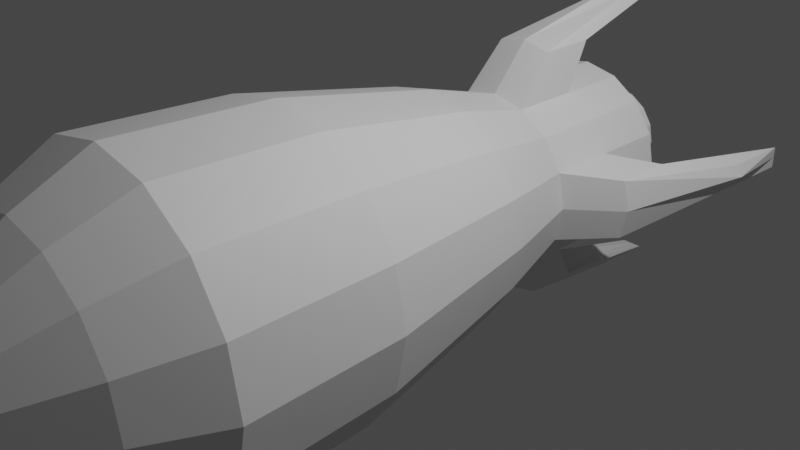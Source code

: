 # Source: rocket.blend  (saved by Blender 2.91.10; exported with 4.5.12 LTS)
import bpy
from mathutils import Matrix  # noqa: F401  (used for matrix-valued properties, if any)

bpy.ops.wm.read_factory_settings(use_empty=True)
scene = bpy.context.scene
scene.name = 'Scene'

# ---- collections
col_collection = bpy.data.collections.new('Collection'); scene.collection.children.link(col_collection)

# ---- materials (node trees are filled in below, after node groups)
mat_engine = bpy.data.materials.new('Engine')
mat_engine.use_transparent_shadow = False
mat_rocket = bpy.data.materials.new('Rocket')
mat_rocket.use_transparent_shadow = False
mat_landing_legs = bpy.data.materials.new('Landing Legs')
mat_landing_legs.use_transparent_shadow = False
mat_rocket_cap = bpy.data.materials.new('Rocket Cap')
mat_rocket_cap.use_transparent_shadow = False

# ---- material node trees
mat_engine.use_nodes = True; mat_engine.node_tree.nodes.clear()
_N = mat_engine.node_tree.nodes; _L = mat_engine.node_tree.links
n0 = _N.new('ShaderNodeBsdfPrincipled'); n0.name = 'Principled BSDF'; n0.location = (10, 300)
n0.distribution = 'GGX'
n0.subsurface_method = 'BURLEY'
n0.inputs[3].default_value = 1.45
n0.inputs[27].default_value = (0.0, 0.0, 0.0, 1.0)
n0.inputs[28].default_value = 1.0
n1 = _N.new('ShaderNodeOutputMaterial'); n1.name = 'Material Output'; n1.location = (300, 300)
_L.new(n0.outputs[0], n1.inputs[0])
n1.is_active_output = True
mat_rocket.use_nodes = True; mat_rocket.node_tree.nodes.clear()
_N = mat_rocket.node_tree.nodes; _L = mat_rocket.node_tree.links
n0 = _N.new('ShaderNodeBsdfPrincipled'); n0.name = 'Principled BSDF'; n0.location = (10, 300)
n0.distribution = 'GGX'
n0.subsurface_method = 'BURLEY'
n0.inputs[3].default_value = 1.45
n0.inputs[27].default_value = (0.0, 0.0, 0.0, 1.0)
n0.inputs[28].default_value = 1.0
n1 = _N.new('ShaderNodeOutputMaterial'); n1.name = 'Material Output'; n1.location = (300, 300)
_L.new(n0.outputs[0], n1.inputs[0])
n1.is_active_output = True
mat_landing_legs.use_nodes = True; mat_landing_legs.node_tree.nodes.clear()
_N = mat_landing_legs.node_tree.nodes; _L = mat_landing_legs.node_tree.links
n0 = _N.new('ShaderNodeBsdfPrincipled'); n0.name = 'Principled BSDF'; n0.location = (10, 300)
n0.distribution = 'GGX'
n0.subsurface_method = 'BURLEY'
n0.inputs[3].default_value = 1.45
n0.inputs[27].default_value = (0.0, 0.0, 0.0, 1.0)
n0.inputs[28].default_value = 1.0
n1 = _N.new('ShaderNodeOutputMaterial'); n1.name = 'Material Output'; n1.location = (300, 300)
_L.new(n0.outputs[0], n1.inputs[0])
n1.is_active_output = True
mat_rocket_cap.use_nodes = True; mat_rocket_cap.node_tree.nodes.clear()
_N = mat_rocket_cap.node_tree.nodes; _L = mat_rocket_cap.node_tree.links
n0 = _N.new('ShaderNodeBsdfPrincipled'); n0.name = 'Principled BSDF'; n0.location = (10, 300)
n0.distribution = 'GGX'
n0.subsurface_method = 'BURLEY'
n0.inputs[3].default_value = 1.45
n0.inputs[27].default_value = (0.0, 0.0, 0.0, 1.0)
n0.inputs[28].default_value = 1.0
n1 = _N.new('ShaderNodeOutputMaterial'); n1.name = 'Material Output'; n1.location = (300, 300)
_L.new(n0.outputs[0], n1.inputs[0])
n1.is_active_output = True

# ---- world
world_world = bpy.data.worlds.new('World'); scene.world = world_world
world_world.use_nodes = True; world_world.node_tree.nodes.clear()
_N = world_world.node_tree.nodes; _L = world_world.node_tree.links
n0 = _N.new('ShaderNodeOutputWorld'); n0.name = 'World Output'; n0.location = (300, 300)
n1 = _N.new('ShaderNodeBackground'); n1.name = 'Background'; n1.location = (10, 300)
n1.inputs[0].default_value = (0.05088, 0.05088, 0.05088, 1.0)
_L.new(n1.outputs[0], n0.inputs[0])
n0.is_active_output = True
world_world.color = (0.05088, 0.05088, 0.05088)
world_world.use_sun_shadow = False
world_world.sun_shadow_jitter_overblur = 0.0

# ---- cameras
cam_camera = bpy.data.cameras.new('Camera')
cam_camera.clip_end = 100.0
cam_camera.ortho_scale = 7.314

# ---- lights
light_light = bpy.data.lights.new('Light', 'POINT')
light_light.transmission_factor = 0.0
light_light.energy = 1000.0
light_light.shadow_soft_size = 0.1
light_light.shadow_maximum_resolution = 0.006
light_light.use_absolute_resolution = True

# ---- meshes
me_cylinder = bpy.data.meshes.new('Cylinder')
me_cylinder.from_pydata([(0.0, 1.0, -1.0), (6.856e-11, 0.9982, 0.5571), (0.3827, 0.9239, -1.0), (0.382, 0.9222, 0.5571), (0.7071, 0.7071, -1.0), (0.7058, 0.7058, 0.5571), (0.9239, 0.3827, -1.0), (0.9222, 0.382, 0.5571), (1.0, -4.371e-08, -1.0), (0.9982, -6.297e-08, 0.5571), (0.9239, -0.3827, -1.0), (0.9222, -0.382, 0.5571), (0.7071, -0.7071, -1.0), (0.7058, -0.7058, 0.5571), (0.3827, -0.9239, -1.0), (0.382, -0.9222, 0.5571), (1.51e-07, -1.0, -1.0), (1.508e-07, -0.9982, 0.5571), (-0.3827, -0.9239, -1.0), (-0.382, -0.9222, 0.5571), (-0.7071, -0.7071, -1.0), (-0.7058, -0.7058, 0.5571), (-0.9239, -0.3827, -1.0), (-0.9222, -0.382, 0.5571), (-1.0, 1.192e-08, -1.0), (-0.9982, -7.436e-09, 0.5571), (-0.9239, 0.3827, -1.0), (-0.9222, 0.382, 0.5571), (-0.7071, 0.7071, -1.0), (-0.7058, 0.7058, 0.5571), (-0.3827, 0.9239, -1.0), (-0.382, 0.9222, 0.5571), (-1.913e-08, 1.28, 1.525), (0.4899, 1.183, 1.525), (0.9052, 0.9052, 1.525), (1.183, 0.4899, 1.525), (1.28, -8.38e-08, 1.525), (1.183, -0.4899, 1.525), (0.9052, -0.9052, 1.525), (0.4899, -1.183, 1.525), (1.742e-07, -1.28, 1.525), (-0.4899, -1.183, 1.525), (-0.9052, -0.9052, 1.525), (-1.183, -0.4899, 1.525), (-1.28, -1.258e-08, 1.525), (-1.183, 0.4899, 1.525), (-0.9052, 0.9052, 1.525), (-0.4899, 1.183, 1.525), (-4.7e-08, 1.661, 3.417), (0.6357, 1.535, 3.417), (1.175, 1.175, 3.417), (1.535, 0.6357, 3.417), (1.661, -1.088e-07, 3.417), (1.535, -0.6357, 3.417), (1.175, -1.175, 3.417), (0.6357, -1.535, 3.417), (2.038e-07, -1.661, 3.417), (-0.6357, -1.535, 3.417), (-1.175, -1.175, 3.417), (-1.535, -0.6357, 3.417), (-1.661, -1.643e-08, 3.417), (-1.535, 0.6357, 3.417), (-1.175, 1.175, 3.417), (-0.6357, 1.535, 3.417), (-2.462e-07, 1.744, 5.144), (0.6672, 1.611, 5.144), (1.233, 1.233, 5.144), (1.611, 0.6672, 5.144), (1.744, -1.106e-07, 5.144), (1.611, -0.6672, 5.144), (1.233, -1.233, 5.144), (0.6672, -1.611, 5.144), (1.703e-08, -1.744, 5.144), (-0.6672, -1.611, 5.144), (-1.233, -1.233, 5.144), (-1.611, -0.6672, 5.144), (-1.744, -1.361e-08, 5.144), (-1.611, 0.6672, 5.144), (-1.233, 1.233, 5.144), (-0.6672, 1.611, 5.144), (-2.131e-07, 1.375, 5.922), (0.5261, 1.27, 5.922), (0.9721, 0.9721, 5.922), (1.27, 0.5261, 5.922), (1.375, -8.447e-08, 5.922), (1.27, -0.5261, 5.922), (0.9721, -0.9721, 5.922), (0.5261, -1.27, 5.922), (-5.531e-09, -1.375, 5.922), (-0.5261, -1.27, 5.922), (-0.9721, -0.9721, 5.922), (-1.27, -0.5261, 5.922), (-1.375, -7.983e-09, 5.922), (-1.27, 0.5261, 5.922), (-0.9721, 0.9721, 5.922), (-0.5261, 1.27, 5.922), (-3.024e-07, 0.3209, 7.478), (0.1228, 0.2965, 7.478), (0.2269, 0.2269, 7.478), (0.2965, 0.1228, 7.478), (0.3209, -3.185e-08, 7.478), (0.2965, -0.1228, 7.478), (0.2269, -0.2269, 7.478), (0.1228, -0.2965, 7.478), (-2.54e-07, -0.3209, 7.478), (-0.1228, -0.2965, 7.478), (-0.2269, -0.2269, 7.478), (-0.2965, -0.1228, 7.478), (-0.3209, -1.4e-08, 7.478), (-0.2965, 0.1228, 7.478), (-0.2269, 0.2269, 7.478), (-0.1228, 0.2965, 7.478), (-6.333e-07, -2.98e-08, 7.896), (-6.333e-07, -2.98e-08, 7.896), (-6.407e-07, -2.98e-08, 7.896), (-6.258e-07, -2.235e-08, 7.896), (-6.258e-07, -2.366e-08, 7.896), (-6.258e-07, -2.235e-08, 7.896), (-6.407e-07, -2.98e-08, 7.896), (-6.333e-07, -2.98e-08, 7.896), (-6.333e-07, -2.98e-08, 7.896), (-6.333e-07, -2.98e-08, 7.896), (-6.407e-07, -2.98e-08, 7.896), (-6.258e-07, -2.235e-08, 7.896), (-6.258e-07, -2.366e-08, 7.896), (-6.258e-07, -2.235e-08, 7.896), (-6.407e-07, -2.98e-08, 7.896), (-6.333e-07, -2.98e-08, 7.896), (0.0, 1.0, -1.0), (0.3827, 0.9239, -1.0), (0.382, 0.9222, 0.5571), (6.856e-11, 0.9982, 0.5571), (0.9222, 0.382, 0.5571), (0.9239, 0.3827, -1.0), (1.0, -4.371e-08, -1.0), (0.9982, -6.297e-08, 0.5571), (0.9239, -0.3827, -1.0), (0.9222, -0.382, 0.5571), (0.382, -0.9222, 0.5571), (0.3827, -0.9239, -1.0), (1.51e-07, -1.0, -1.0), (1.508e-07, -0.9982, 0.5571), (-0.3827, -0.9239, -1.0), (-0.382, -0.9222, 0.5571), (-0.9222, -0.382, 0.5571), (-0.9239, -0.3827, -1.0), (-1.0, 1.192e-08, -1.0), (-0.9982, -7.436e-09, 0.5571), (-0.9239, 0.3827, -1.0), (-0.9222, 0.382, 0.5571), (-0.382, 0.9222, 0.5571), (-0.3827, 0.9239, -1.0), (0.3823, 0.923, -0.1966), (0.7064, 0.7064, -0.1966), (0.923, 0.3823, -0.1966), (0.923, -0.3823, -0.1966), (0.7064, -0.7064, -0.1966), (0.3823, -0.923, -0.1966), (-0.3823, -0.923, -0.1966), (-0.7064, -0.7064, -0.1966), (-0.923, -0.3823, -0.1966), (-0.923, 0.3823, -0.1966), (-0.7064, 0.7064, -0.1966), (-0.3823, 0.923, -0.1966), (3.538e-11, 0.9991, -0.1966), (0.3823, 0.923, -0.1966), (0.923, 0.3823, -0.1966), (0.9991, -5.365e-08, -0.1966), (0.923, -0.3823, -0.1966), (0.3823, -0.923, -0.1966), (1.509e-07, -0.9991, -0.1966), (-0.3823, -0.923, -0.1966), (-0.923, -0.3823, -0.1966), (-0.9991, 1.935e-09, -0.1966), (-0.923, 0.3823, -0.1966), (-0.3823, 0.923, -0.1966), (-0.3234, 1.428, -0.5161), (0.3234, 1.428, -0.5161), (-0.3231, 1.427, 0.1215), (3.576e-07, 1.492, -0.5161), (5.96e-07, 1.492, 0.1215), (0.3231, 1.427, 0.1215), (-0.3823, 0.923, -0.1966), (0.3823, 0.923, -0.1966), (2.384e-07, 0.9991, -0.1966), (-0.382, 0.9222, 0.5571), (1.192e-07, 0.9982, 0.5571), (0.382, 0.9222, 0.5571), (0.9222, -0.382, 0.5571), (0.9982, 0.0, 0.5571), (0.9222, 0.382, 0.5571), (0.9991, -5.96e-08, -0.1966), (0.923, -0.3823, -0.1966), (0.923, 0.3823, -0.1966), (1.427, -0.3231, 0.1215), (1.492, -2.384e-07, 0.1215), (1.492, -2.384e-07, -0.5161), (1.427, 0.3231, 0.1215), (1.428, -0.3234, -0.5161), (1.428, 0.3234, -0.5161), (1.746, -0.1197, -1.511), (1.822, -4.768e-07, -1.511), (1.772, -4.768e-07, -2.265), (1.746, 0.1197, -1.511), (1.772, -0.1198, -2.265), (1.772, 0.1198, -2.265), (-0.382, -0.9222, 0.5571), (-5.96e-08, -0.9982, 0.5571), (0.382, -0.9222, 0.5571), (-1.192e-07, -0.9991, -0.1966), (-0.3823, -0.923, -0.1966), (0.3823, -0.923, -0.1966), (-0.3231, -1.427, 0.1215), (-3.576e-07, -1.492, 0.1215), (-2.384e-07, -1.492, -0.5161), (0.3231, -1.427, 0.1215), (-0.3234, -1.428, -0.5161), (0.3234, -1.428, -0.5161), (-0.1197, -1.746, -1.511), (-4.768e-07, -1.822, -1.511), (-4.768e-07, -1.772, -2.265), (0.1197, -1.746, -1.511), (-0.1198, -1.772, -2.265), (0.1198, -1.772, -2.265), (-0.9222, 0.382, 0.5571), (-0.9982, 1.192e-07, 0.5571), (-0.9222, -0.382, 0.5571), (-0.9991, 1.788e-07, -0.1966), (-0.923, 0.3823, -0.1966), (-0.923, -0.3823, -0.1966), (-1.427, 0.3231, 0.1215), (-1.492, 4.768e-07, 0.1215), (-1.492, 2.384e-07, -0.5161), (-1.427, -0.3231, 0.1215), (-1.428, 0.3234, -0.5161), (-1.428, -0.3234, -0.5161), (-1.746, 0.1197, -1.511), (-1.822, 4.768e-07, -1.511), (-1.772, 4.768e-07, -2.265), (-1.746, -0.1197, -1.511), (-1.772, 0.1198, -2.265), (-1.772, -0.1198, -2.265), (3.441e-08, 0.4568, -0.8333), (0.1748, 0.4221, -0.8333), (0.323, 0.323, -0.8333), (0.4221, 0.1748, -0.8333), (0.4568, -4.431e-09, -0.8333), (0.4221, -0.1748, -0.8333), (0.323, -0.323, -0.8333), (0.1748, -0.4221, -0.8333), (1.034e-07, -0.4568, -0.8333), (-0.1748, -0.4221, -0.8333), (-0.323, -0.323, -0.8333), (-0.4221, -0.1748, -0.8333), (-0.4568, 2.099e-08, -0.8333), (-0.4221, 0.1748, -0.8333), (-0.323, 0.323, -0.8333), (-0.1748, 0.4221, -0.8333), (2.761e-08, 0.5453, -1.264), (0.2087, 0.5038, -1.264), (0.3856, 0.3856, -1.264), (0.5038, 0.2087, -1.264), (0.5453, -2.97e-08, -1.264), (0.5038, -0.2087, -1.264), (0.3856, -0.3856, -1.264), (0.2087, -0.5038, -1.264), (1.099e-07, -0.5453, -1.264), (-0.2087, -0.5038, -1.264), (-0.3856, -0.3856, -1.264), (-0.5038, -0.2087, -1.264), (-0.5453, 6.397e-10, -1.264), (-0.5038, 0.2087, -1.264), (-0.3856, 0.3856, -1.264), (-0.2087, 0.5038, -1.264), (5.131e-08, 0.5453, -1.633), (0.2087, 0.5038, -1.633), (0.3856, 0.3856, -1.633), (0.5038, 0.2087, -1.633), (0.5453, -3.631e-08, -1.633), (0.5038, -0.2087, -1.633), (0.3856, -0.3856, -1.633), (0.2087, -0.5038, -1.633), (1.336e-07, -0.5453, -1.633), (-0.2087, -0.5038, -1.633), (-0.3856, -0.3856, -1.633), (-0.5038, -0.2087, -1.633), (-0.5453, -5.968e-09, -1.633), (-0.5038, 0.2087, -1.633), (-0.3856, 0.3856, -1.633), (-0.2087, 0.5038, -1.633), (5.652e-08, 0.4718, -1.633), (0.1805, 0.4358, -1.633), (0.3336, 0.3336, -1.633), (0.4358, 0.1805, -1.633), (0.4718, -2.974e-08, -1.633), (0.4358, -0.1805, -1.633), (0.3336, -0.3336, -1.633), (0.1805, -0.4358, -1.633), (1.278e-07, -0.4718, -1.633), (-0.1805, -0.4358, -1.633), (-0.3336, -0.3336, -1.633), (-0.4358, -0.1805, -1.633), (-0.4718, -3.495e-09, -1.633), (-0.4358, 0.1805, -1.633), (-0.3336, 0.3336, -1.633), (-0.1805, 0.4358, -1.633), (6.001e-08, 0.4464, -0.9027), (0.1708, 0.4125, -0.9027), (0.3157, 0.3157, -0.9027), (0.4125, 0.1708, -0.9027), (0.4464, 4.642e-09, -0.9027), (0.4125, -0.1708, -0.9027), (0.3157, -0.3157, -0.9027), (0.1708, -0.4125, -0.9027), (1.274e-07, -0.4464, -0.9027), (-0.1708, -0.4125, -0.9027), (-0.3157, -0.3157, -0.9027), (-0.4125, -0.1708, -0.9027), (-0.4464, 2.948e-08, -0.9027), (-0.4125, 0.1708, -0.9027), (-0.3157, 0.3157, -0.9027), (-0.1708, 0.4125, -0.9027), (0.1197, 1.746, -1.511), (5.96e-07, 1.822, -1.511), (5.96e-07, 1.772, -2.265), (-0.1197, 1.746, -1.511), (0.1198, 1.772, -2.265), (-0.1198, 1.772, -2.265)], [], [(161, 26, 148, 174), (152, 3, 5, 153), (153, 5, 7, 154), (154, 7, 132, 166), (0, 30, 151, 128), (155, 11, 13, 156), (156, 13, 15, 157), (1, 3, 130, 131), (25, 27, 149, 147), (158, 19, 21, 159), (159, 21, 23, 160), (15, 17, 141, 138), (163, 31, 150, 175), (161, 27, 29, 162), (7, 5, 34, 35), (162, 29, 31, 163), (155, 10, 136, 168), (4, 6, 245, 244), (37, 36, 52, 53), (17, 15, 39, 40), (3, 1, 32, 33), (27, 25, 44, 45), (13, 11, 37, 38), (23, 21, 42, 43), (1, 31, 47, 32), (9, 7, 35, 36), (19, 17, 40, 41), (29, 27, 45, 46), (5, 3, 33, 34), (15, 13, 38, 39), (25, 23, 43, 44), (11, 9, 36, 37), (21, 19, 41, 42), (31, 29, 46, 47), (58, 57, 73, 74), (45, 44, 60, 61), (38, 37, 53, 54), (46, 45, 61, 62), (39, 38, 54, 55), (47, 46, 62, 63), (40, 39, 55, 56), (33, 32, 48, 49), (32, 47, 63, 48), (41, 40, 56, 57), (34, 33, 49, 50), (42, 41, 57, 58), (35, 34, 50, 51), (43, 42, 58, 59), (36, 35, 51, 52), (44, 43, 59, 60), (79, 78, 94, 95), (51, 50, 66, 67), (59, 58, 74, 75), (52, 51, 67, 68), (60, 59, 75, 76), (53, 52, 68, 69), (61, 60, 76, 77), (54, 53, 69, 70), (62, 61, 77, 78), (55, 54, 70, 71), (63, 62, 78, 79), (56, 55, 71, 72), (49, 48, 64, 65), (48, 63, 79, 64), (57, 56, 72, 73), (50, 49, 65, 66), (93, 92, 108, 109), (72, 71, 87, 88), (65, 64, 80, 81), (64, 79, 95, 80), (73, 72, 88, 89), (66, 65, 81, 82), (74, 73, 89, 90), (67, 66, 82, 83), (75, 74, 90, 91), (68, 67, 83, 84), (76, 75, 91, 92), (69, 68, 84, 85), (77, 76, 92, 93), (70, 69, 85, 86), (78, 77, 93, 94), (71, 70, 86, 87), (99, 98, 114, 115), (86, 85, 101, 102), (94, 93, 109, 110), (87, 86, 102, 103), (95, 94, 110, 111), (88, 87, 103, 104), (81, 80, 96, 97), (80, 95, 111, 96), (89, 88, 104, 105), (82, 81, 97, 98), (90, 89, 105, 106), (83, 82, 98, 99), (91, 90, 106, 107), (84, 83, 99, 100), (92, 91, 107, 108), (85, 84, 100, 101), (113, 112, 127, 126, 125, 124, 123, 122, 121, 120, 119, 118, 117, 116, 115, 114), (107, 106, 122, 123), (100, 99, 115, 116), (108, 107, 123, 124), (101, 100, 116, 117), (109, 108, 124, 125), (102, 101, 117, 118), (110, 109, 125, 126), (103, 102, 118, 119), (111, 110, 126, 127), (104, 103, 119, 120), (97, 96, 112, 113), (96, 111, 127, 112), (105, 104, 120, 121), (98, 97, 113, 114), (106, 105, 121, 122), (180, 181, 322, 323), (166, 132, 135, 167), (167, 135, 137, 168), (169, 138, 141, 170), (170, 141, 143, 171), (172, 144, 147, 173), (173, 147, 149, 174), (187, 183, 177, 181), (31, 1, 131, 150), (8, 6, 133, 134), (18, 16, 140, 142), (152, 2, 129, 165), (160, 23, 144, 172), (7, 9, 135, 132), (17, 19, 143, 141), (24, 22, 145, 146), (158, 18, 142, 171), (23, 25, 147, 144), (10, 8, 134, 136), (157, 15, 138, 169), (9, 11, 137, 135), (16, 14, 139, 140), (26, 24, 146, 148), (2, 0, 128, 129), (14, 157, 169, 139), (19, 158, 171, 143), (22, 160, 172, 145), (3, 152, 165, 130), (151, 175, 164, 128), (146, 173, 174, 148), (145, 172, 173, 146), (140, 170, 171, 142), (139, 169, 170, 140), (134, 167, 168, 136), (133, 166, 167, 134), (128, 164, 165, 129), (11, 155, 168, 137), (28, 162, 163, 30), (26, 161, 162, 28), (30, 163, 175, 151), (20, 159, 160, 22), (18, 158, 159, 20), (12, 156, 157, 14), (10, 155, 156, 12), (6, 154, 166, 133), (4, 153, 154, 6), (2, 152, 153, 4), (27, 161, 174, 149), (179, 176, 327, 324), (186, 187, 181, 180), (324, 323, 322, 326), (182, 185, 178, 176), (183, 184, 179, 177), (181, 177, 326, 322), (131, 164, 175, 150), (130, 165, 164, 131), (185, 186, 180, 178), (327, 325, 323, 324), (178, 180, 323, 325), (184, 182, 176, 179), (192, 191, 196, 198), (191, 193, 199, 196), (195, 194, 200, 201), (197, 195, 201, 203), (188, 192, 198, 194), (190, 189, 195, 197), (193, 190, 197, 199), (189, 188, 194, 195), (202, 201, 200, 204), (205, 203, 201, 202), (196, 199, 205, 202), (194, 198, 204, 200), (198, 196, 202, 204), (199, 197, 203, 205), (210, 209, 214, 216), (209, 211, 217, 214), (213, 212, 218, 219), (215, 213, 219, 221), (206, 210, 216, 212), (208, 207, 213, 215), (211, 208, 215, 217), (207, 206, 212, 213), (220, 219, 218, 222), (223, 221, 219, 220), (214, 217, 223, 220), (212, 216, 222, 218), (216, 214, 220, 222), (217, 215, 221, 223), (228, 227, 232, 234), (227, 229, 235, 232), (231, 230, 236, 237), (233, 231, 237, 239), (224, 228, 234, 230), (226, 225, 231, 233), (229, 226, 233, 235), (225, 224, 230, 231), (238, 237, 236, 240), (241, 239, 237, 238), (232, 235, 241, 238), (230, 234, 240, 236), (234, 232, 238, 240), (235, 233, 239, 241), (247, 248, 264, 263), (14, 16, 250, 249), (0, 2, 243, 242), (24, 26, 255, 254), (10, 12, 248, 247), (20, 22, 253, 252), (30, 0, 242, 257), (6, 8, 246, 245), (16, 18, 251, 250), (26, 28, 256, 255), (2, 4, 244, 243), (12, 14, 249, 248), (22, 24, 254, 253), (8, 10, 247, 246), (18, 20, 252, 251), (28, 30, 257, 256), (268, 269, 285, 284), (255, 256, 272, 271), (248, 249, 265, 264), (256, 257, 273, 272), (249, 250, 266, 265), (242, 243, 259, 258), (257, 242, 258, 273), (250, 251, 267, 266), (243, 244, 260, 259), (251, 252, 268, 267), (244, 245, 261, 260), (252, 253, 269, 268), (245, 246, 262, 261), (253, 254, 270, 269), (246, 247, 263, 262), (254, 255, 271, 270), (289, 274, 290, 305), (261, 262, 278, 277), (269, 270, 286, 285), (262, 263, 279, 278), (270, 271, 287, 286), (263, 264, 280, 279), (271, 272, 288, 287), (264, 265, 281, 280), (272, 273, 289, 288), (265, 266, 282, 281), (258, 259, 275, 274), (273, 258, 274, 289), (266, 267, 283, 282), (259, 260, 276, 275), (267, 268, 284, 283), (260, 261, 277, 276), (303, 304, 320, 319), (282, 283, 299, 298), (275, 276, 292, 291), (283, 284, 300, 299), (276, 277, 293, 292), (284, 285, 301, 300), (277, 278, 294, 293), (285, 286, 302, 301), (278, 279, 295, 294), (286, 287, 303, 302), (279, 280, 296, 295), (287, 288, 304, 303), (280, 281, 297, 296), (288, 289, 305, 304), (281, 282, 298, 297), (274, 275, 291, 290), (306, 307, 308, 309, 310, 311, 312, 313, 314, 315, 316, 317, 318, 319, 320, 321), (296, 297, 313, 312), (304, 305, 321, 320), (297, 298, 314, 313), (290, 291, 307, 306), (305, 290, 306, 321), (298, 299, 315, 314), (291, 292, 308, 307), (299, 300, 316, 315), (292, 293, 309, 308), (300, 301, 317, 316), (293, 294, 310, 309), (301, 302, 318, 317), (294, 295, 311, 310), (302, 303, 319, 318), (295, 296, 312, 311), (177, 179, 324, 326), (176, 178, 325, 327)])
me_cylinder.polygons.foreach_set('material_index', [0, 0, 0, 0, 0, 0, 0, 0, 0, 0, 0, 0, 0, 0, 0, 0, 0, 0, 0, 0, 0, 0, 0, 0, 0, 0, 0, 0, 0, 0, 0, 0, 0, 0, 0, 0, 0, 0, 0, 0, 0, 0, 0, 0, 0, 0, 0, 0, 0, 0, 0, 0, 0, 0, 0, 0, 0, 0, 0, 0, 0, 0, 0, 0, 0, 0, 3, 0, 0, 0, 0, 0, 0, 0, 0, 0, 0, 0, 0, 0, 0, 0, 3, 3, 3, 3, 3, 3, 3, 3, 3, 3, 3, 3, 3, 3, 3, 3, 0, 3, 3, 3, 3, 3, 3, 3, 3, 3, 3, 3, 3, 3, 3, 3, 2, 0, 0, 0, 0, 0, 0, 2, 0, 0, 0, 0, 0, 0, 0, 0, 0, 0, 0, 0, 0, 0, 0, 0, 0, 0, 0, 0, 0, 0, 0, 0, 0, 0, 0, 0, 0, 0, 0, 0, 0, 0, 0, 0, 0, 0, 0, 0, 2, 2, 2, 2, 2, 2, 0, 0, 2, 2, 2, 2, 2, 2, 2, 2, 2, 2, 2, 2, 2, 2, 2, 2, 2, 2, 2, 2, 2, 2, 2, 2, 2, 2, 2, 2, 2, 2, 2, 2, 2, 2, 2, 2, 2, 2, 2, 2, 2, 2, 2, 2, 2, 2, 1, 0, 0, 0, 0, 0, 0, 0, 0, 0, 0, 0, 0, 0, 0, 0, 1, 1, 1, 1, 1, 1, 1, 1, 1, 1, 1, 1, 1, 1, 1, 1, 1, 1, 1, 1, 1, 1, 1, 1, 1, 1, 1, 1, 1, 1, 1, 1, 1, 1, 1, 1, 1, 1, 1, 1, 1, 1, 1, 1, 1, 1, 1, 1, 1, 1, 1, 1, 1, 1, 1, 1, 1, 1, 1, 1, 1, 1, 1, 1, 2, 2])
_uv = me_cylinder.uv_layers.new(name='UVMap')
_uv.uv.foreach_set('vector', [0.4742, 0.649, 0.449, 0.7049, 0.4506, 0.7049, 0.4744, 0.6492, 0.1412, 0.6792, 0.1119, 0.6121, 0.1469, 0.6001, 0.172, 0.6639, 0.172, 0.6639, 0.1469, 0.6001, 0.1806, 0.5901, 0.2014, 0.6514, 0.2014, 0.6514, 0.1806, 0.5901, 0.1813, 0.5908, 0.2013, 0.6516, 0.5202, 0.7645, 0.4977, 0.737, 0.4959, 0.7382, 0.5238, 0.7613, 0.2571, 0.6347, 0.2453, 0.5767, 0.2763, 0.5724, 0.2844, 0.6296, 0.2844, 0.6296, 0.2763, 0.5724, 0.3068, 0.5698, 0.3114, 0.6263, 0.0761, 0.6253, 0.1119, 0.6121, 0.1117, 0.6119, 0.07608, 0.627, 0.4612, 0.5805, 0.494, 0.5874, 0.4933, 0.5882, 0.461, 0.5807, 0.364, 0.6258, 0.3676, 0.5692, 0.3981, 0.5714, 0.391, 0.6286, 0.391, 0.6286, 0.3981, 0.5714, 0.4291, 0.5751, 0.4184, 0.6333, 0.3068, 0.5698, 0.3372, 0.5688, 0.3372, 0.569, 0.3073, 0.57, 0.5351, 0.6758, 0.5629, 0.6081, 0.5632, 0.6078, 0.5348, 0.6757, 0.4742, 0.649, 0.494, 0.5874, 0.5278, 0.5968, 0.504, 0.661, 0.1806, 0.5901, 0.1469, 0.6001, 0.1245, 0.5153, 0.1631, 0.5089, 0.504, 0.661, 0.5278, 0.5968, 0.5629, 0.6081, 0.5351, 0.6758, 0.2571, 0.6347, 0.2718, 0.6885, 0.273, 0.6882, 0.2575, 0.6344, 0.2039, 0.7208, 0.2275, 0.7069, 0.2521, 0.7444, 0.2358, 0.7569, 0.2352, 0.5004, 0.1999, 0.5041, 0.1938, 0.3768, 0.2309, 0.3783, 0.3372, 0.5688, 0.3068, 0.5698, 0.303, 0.4962, 0.3362, 0.4955, 0.1119, 0.6121, 0.0761, 0.6253, 0.04101, 0.5341, 0.08388, 0.5236, 0.494, 0.5874, 0.4612, 0.5805, 0.4725, 0.5014, 0.5093, 0.5055, 0.2763, 0.5724, 0.2453, 0.5767, 0.2352, 0.5004, 0.2695, 0.4979, 0.4291, 0.5751, 0.3981, 0.5714, 0.4029, 0.4966, 0.4372, 0.4985, 0.5988, 0.6205, 0.5629, 0.6081, 0.5885, 0.5185, 0.6315, 0.528, 0.2133, 0.5826, 0.1806, 0.5901, 0.1631, 0.5089, 0.1999, 0.5041, 0.3676, 0.5692, 0.3372, 0.5688, 0.3362, 0.4955, 0.3694, 0.4956, 0.5278, 0.5968, 0.494, 0.5874, 0.5093, 0.5055, 0.5479, 0.5111, 0.1469, 0.6001, 0.1119, 0.6121, 0.08388, 0.5236, 0.1245, 0.5153, 0.3068, 0.5698, 0.2763, 0.5724, 0.2695, 0.4979, 0.303, 0.4962, 0.4612, 0.5805, 0.4291, 0.5751, 0.4372, 0.4985, 0.4725, 0.5014, 0.2453, 0.5767, 0.2133, 0.5826, 0.1999, 0.5041, 0.2352, 0.5004, 0.3981, 0.5714, 0.3676, 0.5692, 0.3694, 0.4956, 0.4029, 0.4966, 0.5629, 0.6081, 0.5278, 0.5968, 0.5479, 0.5111, 0.5885, 0.5185, 0.4025, 0.3777, 0.3682, 0.379, 0.3641, 0.2921, 0.3952, 0.2892, 0.5093, 0.5055, 0.4725, 0.5014, 0.4747, 0.3736, 0.514, 0.3707, 0.2695, 0.4979, 0.2352, 0.5004, 0.2309, 0.3783, 0.2663, 0.3793, 0.5479, 0.5111, 0.5093, 0.5055, 0.514, 0.3707, 0.5563, 0.3676, 0.303, 0.4962, 0.2695, 0.4979, 0.2663, 0.3793, 0.3006, 0.3797, 0.5885, 0.5185, 0.5479, 0.5111, 0.5563, 0.3676, 0.6028, 0.3646, 0.3362, 0.4955, 0.303, 0.4962, 0.3006, 0.3797, 0.3344, 0.3796, 0.08388, 0.5236, 0.04101, 0.5341, 0.01339, 0.3702, 0.06524, 0.3711, 0.6315, 0.528, 0.5885, 0.5185, 0.6028, 0.3646, 0.6545, 0.3623, 0.3694, 0.4956, 0.3362, 0.4955, 0.3344, 0.3796, 0.3682, 0.379, 0.1245, 0.5153, 0.08388, 0.5236, 0.06524, 0.3711, 0.1119, 0.3729, 0.4029, 0.4966, 0.3694, 0.4956, 0.3682, 0.379, 0.4025, 0.3777, 0.1631, 0.5089, 0.1245, 0.5153, 0.1119, 0.3729, 0.1544, 0.375, 0.4372, 0.4985, 0.4029, 0.4966, 0.4025, 0.3777, 0.4378, 0.3759, 0.1999, 0.5041, 0.1631, 0.5089, 0.1544, 0.375, 0.1938, 0.3768, 0.4725, 0.5014, 0.4372, 0.4985, 0.4378, 0.3759, 0.4747, 0.3736, 0.5764, 0.2393, 0.5338, 0.2555, 0.5108, 0.2039, 0.5447, 0.1819, 0.1544, 0.375, 0.1119, 0.3729, 0.1313, 0.26, 0.17, 0.2715, 0.4378, 0.3759, 0.4025, 0.3777, 0.3952, 0.2892, 0.4271, 0.2844, 0.1938, 0.3768, 0.1544, 0.375, 0.17, 0.2715, 0.2057, 0.2801, 0.4747, 0.3736, 0.4378, 0.3759, 0.4271, 0.2844, 0.4603, 0.2774, 0.2309, 0.3783, 0.1938, 0.3768, 0.2057, 0.2801, 0.2393, 0.2864, 0.514, 0.3707, 0.4747, 0.3736, 0.4603, 0.2774, 0.4956, 0.2679, 0.2663, 0.3793, 0.2309, 0.3783, 0.2393, 0.2864, 0.2715, 0.2905, 0.5563, 0.3676, 0.514, 0.3707, 0.4956, 0.2679, 0.5338, 0.2555, 0.3006, 0.3797, 0.2663, 0.3793, 0.2715, 0.2905, 0.3027, 0.2928, 0.6028, 0.3646, 0.5563, 0.3676, 0.5338, 0.2555, 0.5764, 0.2393, 0.3344, 0.3796, 0.3006, 0.3797, 0.3027, 0.2928, 0.3334, 0.2933, 0.06524, 0.3711, 0.01339, 0.3702, 0.03741, 0.2257, 0.08806, 0.245, 0.6545, 0.3623, 0.6028, 0.3646, 0.5764, 0.2393, 0.6263, 0.2185, 0.3682, 0.379, 0.3344, 0.3796, 0.3334, 0.2933, 0.3641, 0.2921, 0.1119, 0.3729, 0.06524, 0.3711, 0.08806, 0.245, 0.1313, 0.26, 0.4784, 0.2201, 0.4475, 0.2321, 0.3888, 0.1113, 0.4018, 0.1011, 0.3334, 0.2933, 0.3027, 0.2928, 0.3048, 0.2505, 0.3328, 0.2514, 0.08806, 0.245, 0.03741, 0.2257, 0.08308, 0.1557, 0.1184, 0.1854, 0.6263, 0.2185, 0.5764, 0.2393, 0.5447, 0.1819, 0.5796, 0.1517, 0.3641, 0.2921, 0.3334, 0.2933, 0.3328, 0.2514, 0.3607, 0.2501, 0.1313, 0.26, 0.08806, 0.245, 0.1184, 0.1854, 0.1529, 0.2067, 0.3952, 0.2892, 0.3641, 0.2921, 0.3607, 0.2501, 0.389, 0.2467, 0.17, 0.2715, 0.1313, 0.26, 0.1529, 0.2067, 0.1858, 0.2223, 0.4271, 0.2844, 0.3952, 0.2892, 0.389, 0.2467, 0.4178, 0.2408, 0.2057, 0.2801, 0.17, 0.2715, 0.1858, 0.2223, 0.2172, 0.2338, 0.4603, 0.2774, 0.4271, 0.2844, 0.4178, 0.2408, 0.4475, 0.2321, 0.2393, 0.2864, 0.2057, 0.2801, 0.2172, 0.2338, 0.2473, 0.242, 0.4956, 0.2679, 0.4603, 0.2774, 0.4475, 0.2321, 0.4784, 0.2201, 0.2715, 0.2905, 0.2393, 0.2864, 0.2473, 0.242, 0.2764, 0.2474, 0.5338, 0.2555, 0.4956, 0.2679, 0.4784, 0.2201, 0.5108, 0.2039, 0.3027, 0.2928, 0.2715, 0.2905, 0.2764, 0.2474, 0.3048, 0.2505, 0.2569, 0.09568, 0.2461, 0.08291, 0.3293, 0.03726, 0.328, 0.03487, 0.2764, 0.2474, 0.2473, 0.242, 0.284, 0.1151, 0.2987, 0.1217, 0.5108, 0.2039, 0.4784, 0.2201, 0.4018, 0.1011, 0.4136, 0.08828, 0.3048, 0.2505, 0.2764, 0.2474, 0.2987, 0.1217, 0.3138, 0.126, 0.5447, 0.1819, 0.5108, 0.2039, 0.4136, 0.08828, 0.4233, 0.0735, 0.3328, 0.2514, 0.3048, 0.2505, 0.3138, 0.126, 0.3291, 0.1279, 0.1184, 0.1854, 0.08308, 0.1557, 0.2316, 0.05249, 0.2377, 0.06833, 0.5796, 0.1517, 0.5447, 0.1819, 0.4233, 0.0735, 0.4306, 0.057, 0.3607, 0.2501, 0.3328, 0.2514, 0.3291, 0.1279, 0.3446, 0.1274, 0.1529, 0.2067, 0.1184, 0.1854, 0.2377, 0.06833, 0.2461, 0.08291, 0.389, 0.2467, 0.3607, 0.2501, 0.3446, 0.1274, 0.3599, 0.1244, 0.1858, 0.2223, 0.1529, 0.2067, 0.2461, 0.08291, 0.2569, 0.09568, 0.4178, 0.2408, 0.389, 0.2467, 0.3599, 0.1244, 0.3747, 0.1191, 0.2172, 0.2338, 0.1858, 0.2223, 0.2569, 0.09568, 0.2696, 0.1065, 0.4475, 0.2321, 0.4178, 0.2408, 0.3747, 0.1191, 0.3888, 0.1113, 0.2473, 0.242, 0.2172, 0.2338, 0.2696, 0.1065, 0.284, 0.1151, 0.3299, 0.03744, 0.331, 0.03759, 0.3313, 0.03787, 0.3305, 0.03825, 0.3326, 0.04146, 0.3332, 0.04226, 0.3328, 0.04226, 0.3321, 0.04288, 0.3314, 0.04225, 0.3311, 0.04214, 0.3305, 0.04073, 0.3297, 0.03765, 0.3279, 0.03161, 0.3278, 0.03353, 0.328, 0.03487, 0.3293, 0.03726, 0.3747, 0.1191, 0.3599, 0.1244, 0.3321, 0.04288, 0.3328, 0.04226, 0.2696, 0.1065, 0.2569, 0.09568, 0.328, 0.03487, 0.3278, 0.03353, 0.3888, 0.1113, 0.3747, 0.1191, 0.3328, 0.04226, 0.3332, 0.04226, 0.284, 0.1151, 0.2696, 0.1065, 0.3278, 0.03353, 0.3279, 0.03161, 0.4018, 0.1011, 0.3888, 0.1113, 0.3332, 0.04226, 0.3326, 0.04146, 0.2987, 0.1217, 0.284, 0.1151, 0.3279, 0.03161, 0.3297, 0.03765, 0.4136, 0.08828, 0.4018, 0.1011, 0.3326, 0.04146, 0.3305, 0.03825, 0.3138, 0.126, 0.2987, 0.1217, 0.3297, 0.03765, 0.3305, 0.04073, 0.4233, 0.0735, 0.4136, 0.08828, 0.3305, 0.03825, 0.3313, 0.03787, 0.3291, 0.1279, 0.3138, 0.126, 0.3305, 0.04073, 0.3311, 0.04214, 0.2377, 0.06833, 0.2316, 0.05249, 0.331, 0.03759, 0.3299, 0.03744, 0.4306, 0.057, 0.4233, 0.0735, 0.3313, 0.03787, 0.331, 0.03759, 0.3446, 0.1274, 0.3291, 0.1279, 0.3311, 0.04214, 0.3314, 0.04225, 0.2461, 0.08291, 0.2377, 0.06833, 0.3299, 0.03744, 0.3293, 0.03726, 0.3599, 0.1244, 0.3446, 0.1274, 0.3314, 0.04225, 0.3321, 0.04288, 0.9309, 0.2028, 0.9055, 0.2028, 0.9229, 0.3297, 0.9326, 0.3297, 0.2013, 0.6516, 0.1813, 0.5908, 0.2135, 0.5828, 0.2297, 0.6419, 0.2297, 0.6419, 0.2135, 0.5828, 0.2448, 0.5764, 0.2575, 0.6344, 0.3109, 0.6263, 0.3073, 0.57, 0.3372, 0.569, 0.3377, 0.6253, 0.3377, 0.6253, 0.3372, 0.569, 0.3671, 0.5695, 0.3645, 0.6259, 0.418, 0.633, 0.4296, 0.5748, 0.461, 0.5807, 0.4459, 0.6401, 0.4459, 0.6401, 0.461, 0.5807, 0.4933, 0.5882, 0.4744, 0.6492, 0.8569, 0.6336, 0.8462, 0.6912, 0.8799, 0.7228, 0.8889, 0.6741, 0.5629, 0.6081, 0.5988, 0.6205, 0.599, 0.6221, 0.5632, 0.6078, 0.2499, 0.6966, 0.2275, 0.7069, 0.2259, 0.7069, 0.2496, 0.6964, 0.3597, 0.6791, 0.3382, 0.6786, 0.3382, 0.6782, 0.3611, 0.6789, 0.1412, 0.6792, 0.1795, 0.7395, 0.1814, 0.7405, 0.1415, 0.6791, 0.4184, 0.6333, 0.4291, 0.5751, 0.4296, 0.5748, 0.418, 0.633, 0.1806, 0.5901, 0.2133, 0.5826, 0.2135, 0.5828, 0.1813, 0.5908, 0.3372, 0.5688, 0.3676, 0.5692, 0.3671, 0.5695, 0.3372, 0.569, 0.4266, 0.695, 0.4046, 0.6872, 0.4034, 0.687, 0.4268, 0.6948, 0.364, 0.6258, 0.3597, 0.6791, 0.3611, 0.6789, 0.3645, 0.6259, 0.4291, 0.5751, 0.4612, 0.5805, 0.461, 0.5807, 0.4296, 0.5748, 0.2718, 0.6885, 0.2499, 0.6966, 0.2496, 0.6964, 0.273, 0.6882, 0.3114, 0.6263, 0.3068, 0.5698, 0.3073, 0.57, 0.3109, 0.6263, 0.2133, 0.5826, 0.2453, 0.5767, 0.2448, 0.5764, 0.2135, 0.5828, 0.3382, 0.6786, 0.3167, 0.6795, 0.3153, 0.6793, 0.3382, 0.6782, 0.449, 0.7049, 0.4266, 0.695, 0.4268, 0.6948, 0.4506, 0.7049, 0.1795, 0.7395, 0.1581, 0.7666, 0.1543, 0.7638, 0.1814, 0.7405, 0.3167, 0.6795, 0.3114, 0.6263, 0.3109, 0.6263, 0.3153, 0.6793, 0.3676, 0.5692, 0.364, 0.6258, 0.3645, 0.6259, 0.3671, 0.5695, 0.4046, 0.6872, 0.4184, 0.6333, 0.418, 0.633, 0.4034, 0.687, 0.1119, 0.6121, 0.1412, 0.6792, 0.1415, 0.6791, 0.1117, 0.6119, 0.4959, 0.7382, 0.5348, 0.6757, 0.5683, 0.6934, 0.5238, 0.7613, 0.4268, 0.6948, 0.4459, 0.6401, 0.4744, 0.6492, 0.4506, 0.7049, 0.4034, 0.687, 0.418, 0.633, 0.4459, 0.6401, 0.4268, 0.6948, 0.3382, 0.6782, 0.3377, 0.6253, 0.3645, 0.6259, 0.3611, 0.6789, 0.3153, 0.6793, 0.3109, 0.6263, 0.3377, 0.6253, 0.3382, 0.6782, 0.2496, 0.6964, 0.2297, 0.6419, 0.2575, 0.6344, 0.273, 0.6882, 0.2259, 0.7069, 0.2013, 0.6516, 0.2297, 0.6419, 0.2496, 0.6964, 0.1543, 0.7638, 0.1085, 0.6975, 0.1415, 0.6791, 0.1814, 0.7405, 0.2453, 0.5767, 0.2571, 0.6347, 0.2575, 0.6344, 0.2448, 0.5764, 0.4729, 0.7185, 0.504, 0.661, 0.5351, 0.6758, 0.4977, 0.737, 0.449, 0.7049, 0.4742, 0.649, 0.504, 0.661, 0.4729, 0.7185, 0.4977, 0.737, 0.5351, 0.6758, 0.5348, 0.6757, 0.4959, 0.7382, 0.3821, 0.6819, 0.391, 0.6286, 0.4184, 0.6333, 0.4046, 0.6872, 0.3597, 0.6791, 0.364, 0.6258, 0.391, 0.6286, 0.3821, 0.6819, 0.2943, 0.6828, 0.2844, 0.6296, 0.3114, 0.6263, 0.3167, 0.6795, 0.2718, 0.6885, 0.2571, 0.6347, 0.2844, 0.6296, 0.2943, 0.6828, 0.2275, 0.7069, 0.2014, 0.6514, 0.2013, 0.6516, 0.2259, 0.7069, 0.2039, 0.7208, 0.172, 0.6639, 0.2014, 0.6514, 0.2275, 0.7069, 0.1795, 0.7395, 0.1412, 0.6792, 0.172, 0.6639, 0.2039, 0.7208, 0.494, 0.5874, 0.4742, 0.649, 0.4744, 0.6492, 0.4933, 0.5882, 0.6281, 0.7692, 0.6034, 0.7692, 0.6174, 0.9052, 0.6267, 0.9052, 0.9284, 0.169, 0.8983, 0.169, 0.9055, 0.2028, 0.9309, 0.2028, 0.9323, 0.3883, 0.9326, 0.3297, 0.9229, 0.3297, 0.9231, 0.3883, 0.8705, 0.5733, 0.8821, 0.6307, 0.9141, 0.5896, 0.9043, 0.541, 0.6607, 0.7443, 0.6307, 0.7443, 0.6281, 0.7692, 0.6536, 0.7692, 0.8889, 0.6741, 0.8799, 0.7228, 0.8802, 0.8612, 0.8889, 0.8032, 0.599, 0.6221, 0.5683, 0.6934, 0.5348, 0.6757, 0.5632, 0.6078, 0.1117, 0.6119, 0.1415, 0.6791, 0.1085, 0.6975, 0.07608, 0.627, 0.9576, 0.169, 0.9284, 0.169, 0.9309, 0.2028, 0.9556, 0.2028, 0.9416, 0.3883, 0.9415, 0.3297, 0.9326, 0.3297, 0.9323, 0.3883, 0.9556, 0.2028, 0.9309, 0.2028, 0.9326, 0.3297, 0.9415, 0.3297, 0.6307, 0.7443, 0.6014, 0.7443, 0.6034, 0.7692, 0.6281, 0.7692, 0.5351, 0.8961, 0.5652, 0.8961, 0.5677, 0.8712, 0.5423, 0.8712, 0.5652, 0.8961, 0.5945, 0.8961, 0.5925, 0.8712, 0.5677, 0.8712, 0.7531, 0.2028, 0.7277, 0.2028, 0.7451, 0.3297, 0.7548, 0.3297, 0.7778, 0.2028, 0.7531, 0.2028, 0.7548, 0.3297, 0.7637, 0.3297, 0.7715, 0.6336, 0.7608, 0.6912, 0.7945, 0.7228, 0.8035, 0.6741, 0.7798, 0.169, 0.7506, 0.169, 0.7531, 0.2028, 0.7778, 0.2028, 0.7398, 0.5733, 0.7514, 0.6307, 0.7834, 0.5896, 0.7736, 0.541, 0.7506, 0.169, 0.7205, 0.169, 0.7277, 0.2028, 0.7531, 0.2028, 0.7545, 0.3883, 0.7548, 0.3297, 0.7451, 0.3297, 0.7453, 0.3883, 0.7638, 0.3883, 0.7637, 0.3297, 0.7548, 0.3297, 0.7545, 0.3883, 0.5677, 0.8712, 0.5925, 0.8712, 0.5784, 0.7352, 0.5691, 0.7352, 0.8035, 0.6741, 0.7945, 0.7228, 0.7948, 0.8612, 0.8035, 0.8032, 0.5423, 0.8712, 0.5677, 0.8712, 0.5691, 0.7352, 0.5598, 0.7352, 0.7736, 0.541, 0.7834, 0.5896, 0.7834, 0.4601, 0.7737, 0.4023, 0.6607, 0.9052, 0.6908, 0.9052, 0.6933, 0.8803, 0.6679, 0.8803, 0.6908, 0.9052, 0.72, 0.9052, 0.718, 0.8803, 0.6933, 0.8803, 0.8124, 0.2028, 0.787, 0.2028, 0.8044, 0.3297, 0.8141, 0.3297, 0.8371, 0.2028, 0.8124, 0.2028, 0.8141, 0.3297, 0.823, 0.3297, 0.8142, 0.6336, 0.8035, 0.6912, 0.8372, 0.7228, 0.8462, 0.6741, 0.8391, 0.169, 0.8098, 0.169, 0.8124, 0.2028, 0.8371, 0.2028, 0.7834, 0.5733, 0.795, 0.6307, 0.8269, 0.5896, 0.8171, 0.541, 0.8098, 0.169, 0.7798, 0.169, 0.787, 0.2028, 0.8124, 0.2028, 0.8138, 0.3883, 0.8141, 0.3297, 0.8044, 0.3297, 0.8045, 0.3883, 0.8231, 0.3883, 0.823, 0.3297, 0.8141, 0.3297, 0.8138, 0.3883, 0.6933, 0.8803, 0.718, 0.8803, 0.704, 0.7443, 0.6947, 0.7443, 0.8462, 0.6741, 0.8372, 0.7228, 0.8375, 0.8612, 0.8462, 0.8032, 0.6679, 0.8803, 0.6933, 0.8803, 0.6947, 0.7443, 0.6854, 0.7443, 0.8171, 0.541, 0.8269, 0.5896, 0.8269, 0.4601, 0.8173, 0.4023, 0.72, 0.9052, 0.7501, 0.9052, 0.7526, 0.8803, 0.7272, 0.8803, 0.7501, 0.9052, 0.7793, 0.9052, 0.7774, 0.8803, 0.7526, 0.8803, 0.8716, 0.2028, 0.8462, 0.2028, 0.8637, 0.3297, 0.8733, 0.3297, 0.8964, 0.2028, 0.8716, 0.2028, 0.8733, 0.3297, 0.8822, 0.3297, 0.8996, 0.6336, 0.8889, 0.6912, 0.9226, 0.7228, 0.9316, 0.6741, 0.8983, 0.169, 0.8691, 0.169, 0.8716, 0.2028, 0.8964, 0.2028, 0.8269, 0.5733, 0.8385, 0.6307, 0.8705, 0.5896, 0.8607, 0.541, 0.8691, 0.169, 0.8391, 0.169, 0.8462, 0.2028, 0.8716, 0.2028, 0.8731, 0.3883, 0.8733, 0.3297, 0.8637, 0.3297, 0.8638, 0.3883, 0.8824, 0.3883, 0.8822, 0.3297, 0.8733, 0.3297, 0.8731, 0.3883, 0.7526, 0.8803, 0.7774, 0.8803, 0.7633, 0.7443, 0.754, 0.7443, 0.9316, 0.6741, 0.9226, 0.7228, 0.9229, 0.8612, 0.9316, 0.8032, 0.7272, 0.8803, 0.7526, 0.8803, 0.754, 0.7443, 0.7447, 0.7443, 0.8607, 0.541, 0.8705, 0.5896, 0.8705, 0.4601, 0.8608, 0.4023, 0.2866, 0.7268, 0.3044, 0.7215, 0.3143, 0.7566, 0.3016, 0.7611, 0.3167, 0.6795, 0.3382, 0.6786, 0.3403, 0.7174, 0.3223, 0.7183, 0.1581, 0.7666, 0.1795, 0.7395, 0.2212, 0.7714, 0.2094, 0.7866, 0.4266, 0.695, 0.449, 0.7049, 0.4276, 0.7452, 0.4109, 0.735, 0.2718, 0.6885, 0.2943, 0.6828, 0.3044, 0.7215, 0.2866, 0.7268, 0.3821, 0.6819, 0.4046, 0.6872, 0.3937, 0.7272, 0.376, 0.7217, 0.4977, 0.737, 0.5202, 0.7645, 0.4684, 0.7863, 0.4572, 0.7717, 0.2275, 0.7069, 0.2499, 0.6966, 0.2691, 0.7344, 0.2521, 0.7444, 0.3382, 0.6786, 0.3597, 0.6791, 0.3582, 0.7185, 0.3403, 0.7174, 0.449, 0.7049, 0.4729, 0.7185, 0.4433, 0.7576, 0.4276, 0.7452, 0.1795, 0.7395, 0.2039, 0.7208, 0.2358, 0.7569, 0.2212, 0.7714, 0.2943, 0.6828, 0.3167, 0.6795, 0.3223, 0.7183, 0.3044, 0.7215, 0.4046, 0.6872, 0.4266, 0.695, 0.4109, 0.735, 0.3937, 0.7272, 0.2499, 0.6966, 0.2718, 0.6885, 0.2866, 0.7268, 0.2691, 0.7344, 0.3597, 0.6791, 0.3821, 0.6819, 0.376, 0.7217, 0.3582, 0.7185, 0.4729, 0.7185, 0.4977, 0.737, 0.4572, 0.7717, 0.4433, 0.7576, 0.3666, 0.7567, 0.3793, 0.7613, 0.3693, 0.781, 0.3602, 0.7774, 0.4276, 0.7452, 0.4433, 0.7576, 0.4143, 0.7883, 0.4031, 0.7771, 0.3044, 0.7215, 0.3223, 0.7183, 0.3274, 0.754, 0.3143, 0.7566, 0.4433, 0.7576, 0.4572, 0.7717, 0.4252, 0.8018, 0.4143, 0.7883, 0.3223, 0.7183, 0.3403, 0.7174, 0.3405, 0.7533, 0.3274, 0.754, 0.2094, 0.7866, 0.2212, 0.7714, 0.2546, 0.8021, 0.243, 0.8185, 0.4572, 0.7717, 0.4684, 0.7863, 0.4367, 0.8176, 0.4252, 0.8018, 0.3403, 0.7174, 0.3582, 0.7185, 0.3537, 0.7541, 0.3405, 0.7533, 0.2212, 0.7714, 0.2358, 0.7569, 0.2658, 0.7883, 0.2546, 0.8021, 0.3582, 0.7185, 0.376, 0.7217, 0.3666, 0.7567, 0.3537, 0.7541, 0.2358, 0.7569, 0.2521, 0.7444, 0.2773, 0.7769, 0.2658, 0.7883, 0.376, 0.7217, 0.3937, 0.7272, 0.3793, 0.7613, 0.3666, 0.7567, 0.2521, 0.7444, 0.2691, 0.7344, 0.2892, 0.7679, 0.2773, 0.7769, 0.3937, 0.7272, 0.4109, 0.735, 0.3915, 0.7681, 0.3793, 0.7613, 0.2691, 0.7344, 0.2866, 0.7268, 0.3016, 0.7611, 0.2892, 0.7679, 0.4109, 0.735, 0.4276, 0.7452, 0.4031, 0.7771, 0.3915, 0.7681, 0.3986, 0.8175, 0.4049, 0.8341, 0.3954, 0.8339, 0.3929, 0.8195, 0.2773, 0.7769, 0.2892, 0.7679, 0.303, 0.7867, 0.2951, 0.7947, 0.3793, 0.7613, 0.3915, 0.7681, 0.3778, 0.7867, 0.3693, 0.781, 0.2892, 0.7679, 0.3016, 0.7611, 0.3116, 0.781, 0.303, 0.7867, 0.3915, 0.7681, 0.4031, 0.7771, 0.3855, 0.7945, 0.3778, 0.7867, 0.3016, 0.7611, 0.3143, 0.7566, 0.3208, 0.7774, 0.3116, 0.781, 0.4031, 0.7771, 0.4143, 0.7883, 0.3925, 0.8047, 0.3855, 0.7945, 0.3143, 0.7566, 0.3274, 0.754, 0.3305, 0.776, 0.3208, 0.7774, 0.4143, 0.7883, 0.4252, 0.8018, 0.3986, 0.8175, 0.3925, 0.8047, 0.3274, 0.754, 0.3405, 0.7533, 0.3405, 0.7764, 0.3305, 0.776, 0.243, 0.8185, 0.2546, 0.8021, 0.2818, 0.8179, 0.2757, 0.8348, 0.4252, 0.8018, 0.4367, 0.8176, 0.4049, 0.8341, 0.3986, 0.8175, 0.3405, 0.7533, 0.3537, 0.7541, 0.3506, 0.776, 0.3405, 0.7764, 0.2546, 0.8021, 0.2658, 0.7883, 0.288, 0.805, 0.2818, 0.8179, 0.3537, 0.7541, 0.3666, 0.7567, 0.3602, 0.7774, 0.3506, 0.776, 0.2658, 0.7883, 0.2773, 0.7769, 0.2951, 0.7947, 0.288, 0.805, 0.3821, 0.7975, 0.3881, 0.8074, 0.3493, 0.817, 0.3511, 0.8119, 0.3405, 0.7764, 0.3506, 0.776, 0.35, 0.7801, 0.3406, 0.7821, 0.2818, 0.8179, 0.288, 0.805, 0.2924, 0.8076, 0.2875, 0.8199, 0.3506, 0.776, 0.3602, 0.7774, 0.3589, 0.7811, 0.35, 0.7801, 0.288, 0.805, 0.2951, 0.7947, 0.2986, 0.7977, 0.2924, 0.8076, 0.3602, 0.7774, 0.3693, 0.781, 0.3674, 0.7844, 0.3589, 0.7811, 0.2951, 0.7947, 0.303, 0.7867, 0.3057, 0.79, 0.2986, 0.7977, 0.3693, 0.781, 0.3778, 0.7867, 0.3751, 0.7899, 0.3674, 0.7844, 0.303, 0.7867, 0.3116, 0.781, 0.3136, 0.7844, 0.3057, 0.79, 0.3778, 0.7867, 0.3855, 0.7945, 0.3821, 0.7975, 0.3751, 0.7899, 0.3116, 0.781, 0.3208, 0.7774, 0.3221, 0.7811, 0.3136, 0.7844, 0.3855, 0.7945, 0.3925, 0.8047, 0.3881, 0.8074, 0.3821, 0.7975, 0.3208, 0.7774, 0.3305, 0.776, 0.3311, 0.7801, 0.3221, 0.7811, 0.3925, 0.8047, 0.3986, 0.8175, 0.3929, 0.8195, 0.3881, 0.8074, 0.3305, 0.776, 0.3405, 0.7764, 0.3406, 0.7821, 0.3311, 0.7801, 0.2757, 0.8348, 0.2818, 0.8179, 0.2875, 0.8199, 0.285, 0.8344, 0.3399, 0.8306, 0.3342, 0.8241, 0.3309, 0.8182, 0.3296, 0.8134, 0.3299, 0.8084, 0.3313, 0.8047, 0.3338, 0.8019, 0.3368, 0.8002, 0.3405, 0.8, 0.3441, 0.8005, 0.3474, 0.8022, 0.3503, 0.8049, 0.3513, 0.8078, 0.3511, 0.8119, 0.3493, 0.817, 0.3456, 0.8228, 0.3221, 0.7811, 0.3311, 0.7801, 0.3368, 0.8002, 0.3338, 0.8019, 0.3881, 0.8074, 0.3929, 0.8195, 0.3456, 0.8228, 0.3493, 0.817, 0.3311, 0.7801, 0.3406, 0.7821, 0.3405, 0.8, 0.3368, 0.8002, 0.285, 0.8344, 0.2875, 0.8199, 0.3342, 0.8241, 0.3399, 0.8306, 0.3929, 0.8195, 0.3954, 0.8339, 0.3399, 0.8306, 0.3456, 0.8228, 0.3406, 0.7821, 0.35, 0.7801, 0.3441, 0.8005, 0.3405, 0.8, 0.2875, 0.8199, 0.2924, 0.8076, 0.3309, 0.8182, 0.3342, 0.8241, 0.35, 0.7801, 0.3589, 0.7811, 0.3474, 0.8022, 0.3441, 0.8005, 0.2924, 0.8076, 0.2986, 0.7977, 0.3296, 0.8134, 0.3309, 0.8182, 0.3589, 0.7811, 0.3674, 0.7844, 0.3503, 0.8049, 0.3474, 0.8022, 0.2986, 0.7977, 0.3057, 0.79, 0.3299, 0.8084, 0.3296, 0.8134, 0.3674, 0.7844, 0.3751, 0.7899, 0.3513, 0.8078, 0.3503, 0.8049, 0.3057, 0.79, 0.3136, 0.7844, 0.3313, 0.8047, 0.3299, 0.8084, 0.3751, 0.7899, 0.3821, 0.7975, 0.3511, 0.8119, 0.3513, 0.8078, 0.3136, 0.7844, 0.3221, 0.7811, 0.3338, 0.8019, 0.3313, 0.8047, 0.6536, 0.7692, 0.6281, 0.7692, 0.6267, 0.9052, 0.636, 0.9052, 0.9043, 0.541, 0.9141, 0.5896, 0.9141, 0.4601, 0.9044, 0.4023])
me_cylinder.materials.append(mat_engine)
me_cylinder.materials.append(mat_rocket)
me_cylinder.materials.append(mat_landing_legs)
me_cylinder.materials.append(mat_rocket_cap)
me_cylinder.use_remesh_fix_poles = True
me_cylinder.use_remesh_preserve_attributes = False
me_cylinder.use_mirror_vertex_groups = False
me_cylinder.update()

# ---- objects
ob_light = bpy.data.objects.new('Light', light_light)
ob_camera = bpy.data.objects.new('Camera', cam_camera)
ob_cylinder = bpy.data.objects.new('Cylinder', me_cylinder)
ob_empty = bpy.data.objects.new('Empty', None)

# ---- transforms, parenting, visibility, modifiers, constraints
ob_light.location = (4.076, 1.005, 5.904)
ob_light.rotation_euler = (0.6503, 0.05522, 1.866)
ob_light.lock_rotations_4d = False
ob_light.empty_display_type = 'ARROWS'
ob_light.color = (0.0, 0.0, 0.0, 0.0)
ob_light.lineart.crease_threshold = 0.0
ob_camera.location = (7.359, -6.926, 4.958)
ob_camera.rotation_euler = (1.109, 0.0, 0.8149)
ob_camera.lock_rotations_4d = False
ob_camera.empty_display_type = 'ARROWS'
ob_camera.color = (0.0, 0.0, 0.0, 0.0)
ob_camera.display_type = 'WIRE'
ob_camera.lineart.crease_threshold = 0.0
ob_cylinder.location = (0.0, 1.936, 0.0)
ob_cylinder.rotation_euler = (1.571, -0.0, 0.0)
ob_cylinder.lineart.crease_threshold = 0.0
ob_empty.location = (-5.615, 0.0, 0.0)
ob_empty.rotation_euler = (3.142, -1.571, 0.0)
ob_empty.scale = (2.929, 2.929, 2.929)
ob_empty.empty_display_type = 'IMAGE'
ob_empty.empty_display_size = 5.0
ob_empty.lineart.crease_threshold = 0.0

# ---- collection membership
col_collection.objects.link(ob_light)
col_collection.objects.link(ob_camera)
col_collection.objects.link(ob_cylinder)
col_collection.objects.link(ob_empty)

# ---- scene / render settings (as saved in the file)
scene.camera = ob_camera
scene.frame_start = 1; scene.frame_end = 250; scene.frame_set(1)
scene.render.engine = 'BLENDER_EEVEE_NEXT'
scene.cycles.use_denoising = False
scene.cycles.samples = 128
scene.cycles.sampling_pattern = 'TABULATED_SOBOL'
scene.cycles.use_adaptive_sampling = False
scene.cycles.use_light_tree = False
scene.view_settings.view_transform = 'Filmic'
bpy.context.view_layer.update()
